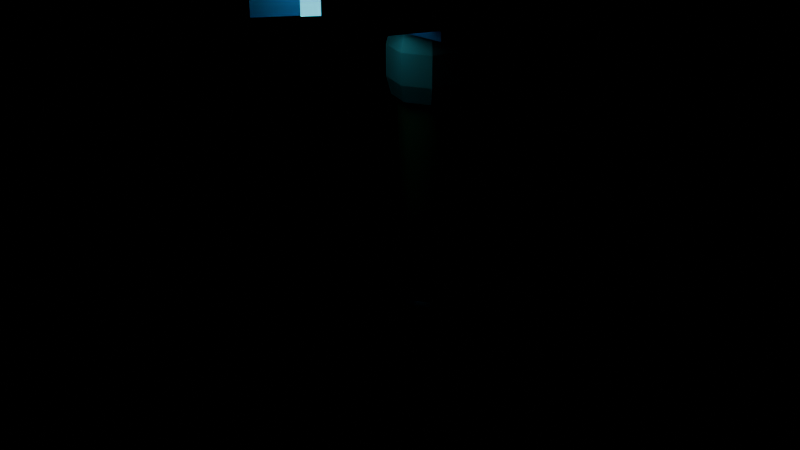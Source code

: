 # Source: FrostCracker.blend  (saved by Blender 5.3.31; exported with 4.5.12 LTS)
import bpy
from mathutils import Matrix  # noqa: F401  (used for matrix-valued properties, if any)

bpy.ops.wm.read_factory_settings(use_empty=True)
scene = bpy.context.scene
scene.name = 'Scene'

# ---- materials (node trees are filled in below, after node groups)
mat_frostcracker_gripmat = bpy.data.materials.new('FrostCracker_GripMat')
mat_frostcracker_handlemat = bpy.data.materials.new('FrostCracker_HandleMat')
mat_frostcracker_bandmat = bpy.data.materials.new('FrostCracker_BandMat')
mat_frostcracker_headmat = bpy.data.materials.new('FrostCracker_HeadMat')
mat_frostcracker_accentmat = bpy.data.materials.new('FrostCracker_AccentMat')

# ---- material node trees
mat_frostcracker_gripmat.use_nodes = True; mat_frostcracker_gripmat.node_tree.nodes.clear()
_N = mat_frostcracker_gripmat.node_tree.nodes; _L = mat_frostcracker_gripmat.node_tree.links
n0 = _N.new('ShaderNodeBsdfPrincipled'); n0.name = 'Principled BSDF'; n0.location = (-200, 100)
n0.inputs[0].default_value = (0.01161, 0.02315, 0.06848, 1.0)
n0.inputs[2].default_value = 0.45
n0.inputs[10].default_value = 0.005
n1 = _N.new('ShaderNodeOutputMaterial'); n1.name = 'Material Output'; n1.location = (200, 100)
_L.new(n0.outputs[0], n1.inputs[0])
n1.is_active_output = True
mat_frostcracker_handlemat.use_nodes = True; mat_frostcracker_handlemat.node_tree.nodes.clear()
_N = mat_frostcracker_handlemat.node_tree.nodes; _L = mat_frostcracker_handlemat.node_tree.links
n0 = _N.new('ShaderNodeBsdfPrincipled'); n0.name = 'Principled BSDF'; n0.location = (-200, 100)
n0.inputs[0].default_value = (0.4851, 0.314, 0.107, 1.0)
n0.inputs[2].default_value = 0.45
n0.inputs[10].default_value = 0.005
n1 = _N.new('ShaderNodeOutputMaterial'); n1.name = 'Material Output'; n1.location = (200, 100)
_L.new(n0.outputs[0], n1.inputs[0])
n1.is_active_output = True
mat_frostcracker_bandmat.use_nodes = True; mat_frostcracker_bandmat.node_tree.nodes.clear()
_N = mat_frostcracker_bandmat.node_tree.nodes; _L = mat_frostcracker_bandmat.node_tree.links
n0 = _N.new('ShaderNodeBsdfPrincipled'); n0.name = 'Principled BSDF'; n0.location = (-200, 100)
n0.inputs[0].default_value = (0.7454, 0.7011, 0.6172, 1.0)
n0.inputs[2].default_value = 0.45
n0.inputs[10].default_value = 0.005
n1 = _N.new('ShaderNodeOutputMaterial'); n1.name = 'Material Output'; n1.location = (200, 100)
_L.new(n0.outputs[0], n1.inputs[0])
n1.is_active_output = True
mat_frostcracker_headmat.use_nodes = True; mat_frostcracker_headmat.node_tree.nodes.clear()
_N = mat_frostcracker_headmat.node_tree.nodes; _L = mat_frostcracker_headmat.node_tree.links
n0 = _N.new('ShaderNodeBsdfPrincipled'); n0.name = 'Principled BSDF'; n0.location = (-200, 100)
n0.inputs[0].default_value = (0.07619, 0.1812, 0.3916, 1.0)
n0.inputs[2].default_value = 0.45
n0.inputs[10].default_value = 0.005
n1 = _N.new('ShaderNodeOutputMaterial'); n1.name = 'Material Output'; n1.location = (200, 100)
_L.new(n0.outputs[0], n1.inputs[0])
n1.is_active_output = True
mat_frostcracker_accentmat.use_nodes = True; mat_frostcracker_accentmat.node_tree.nodes.clear()
_N = mat_frostcracker_accentmat.node_tree.nodes; _L = mat_frostcracker_accentmat.node_tree.links
n0 = _N.new('ShaderNodeBsdfPrincipled'); n0.name = 'Principled BSDF'; n0.location = (-200, 100)
n0.inputs[0].default_value = (0.1144, 0.807, 1.0, 1.0)
n0.inputs[2].default_value = 0.45
n0.inputs[10].default_value = 0.005
n0.inputs[27].default_value = (0.1144, 0.807, 1.0, 1.0)
n0.inputs[28].default_value = 1.2
n1 = _N.new('ShaderNodeOutputMaterial'); n1.name = 'Material Output'; n1.location = (200, 100)
_L.new(n0.outputs[0], n1.inputs[0])
n1.is_active_output = True

# ---- meshes
me_grip = bpy.data.meshes.new('Grip')
me_grip.from_pydata([(0.135, 0.0, -0.46), (0.09546, 0.09546, -0.46), (8.266e-18, 0.135, -0.46), (-0.09546, 0.09546, -0.46), (-0.135, 1.653e-17, -0.46), (-0.09546, -0.09546, -0.46), (-2.48e-17, -0.135, -0.46), (0.09546, -0.09546, -0.46), (0.17, 0.0, -0.4), (0.1202, 0.1202, -0.4), (1.041e-17, 0.17, -0.4), (-0.1202, 0.1202, -0.4), (-0.17, 2.082e-17, -0.4), (-0.1202, -0.1202, -0.4), (-3.123e-17, -0.17, -0.4), (0.1202, -0.1202, -0.4), (0.13, 0.0, -0.32), (0.09192, 0.09192, -0.32), (7.96e-18, 0.13, -0.32), (-0.09192, 0.09192, -0.32), (-0.13, 1.592e-17, -0.32), (-0.09192, -0.09192, -0.32), (-2.388e-17, -0.13, -0.32), (0.09192, -0.09192, -0.32), (0.138, 0.0, 0.0), (0.09758, 0.09758, 0.0), (8.45e-18, 0.138, 0.0), (-0.09758, 0.09758, 0.0), (-0.138, 1.69e-17, 0.0), (-0.09758, -0.09758, 0.0), (-2.535e-17, -0.138, 0.0), (0.09758, -0.09758, 0.0), (0.13, 0.0, 0.32), (0.09192, 0.09192, 0.32), (7.96e-18, 0.13, 0.32), (-0.09192, 0.09192, 0.32), (-0.13, 1.592e-17, 0.32), (-0.09192, -0.09192, 0.32), (-2.388e-17, -0.13, 0.32), (0.09192, -0.09192, 0.32), (0.145, 0.0, 0.42), (0.1025, 0.1025, 0.42), (8.879e-18, 0.145, 0.42), (-0.1025, 0.1025, 0.42), (-0.145, 1.776e-17, 0.42), (-0.1025, -0.1025, 0.42), (-2.664e-17, -0.145, 0.42), (0.1025, -0.1025, 0.42), (0.125, 0.0, 0.46), (0.08839, 0.08839, 0.46), (7.654e-18, 0.125, 0.46), (-0.08839, 0.08839, 0.46), (-0.125, 1.531e-17, 0.46), (-0.08839, -0.08839, 0.46), (-2.296e-17, -0.125, 0.46), (0.08839, -0.08839, 0.46)], [], [(0, 1, 9, 8), (1, 2, 10, 9), (2, 3, 11, 10), (3, 4, 12, 11), (4, 5, 13, 12), (5, 6, 14, 13), (6, 7, 15, 14), (7, 0, 8, 15), (8, 9, 17, 16), (9, 10, 18, 17), (10, 11, 19, 18), (11, 12, 20, 19), (12, 13, 21, 20), (13, 14, 22, 21), (14, 15, 23, 22), (15, 8, 16, 23), (16, 17, 25, 24), (17, 18, 26, 25), (18, 19, 27, 26), (19, 20, 28, 27), (20, 21, 29, 28), (21, 22, 30, 29), (22, 23, 31, 30), (23, 16, 24, 31), (24, 25, 33, 32), (25, 26, 34, 33), (26, 27, 35, 34), (27, 28, 36, 35), (28, 29, 37, 36), (29, 30, 38, 37), (30, 31, 39, 38), (31, 24, 32, 39), (32, 33, 41, 40), (33, 34, 42, 41), (34, 35, 43, 42), (35, 36, 44, 43), (36, 37, 45, 44), (37, 38, 46, 45), (38, 39, 47, 46), (39, 32, 40, 47), (40, 41, 49, 48), (41, 42, 50, 49), (42, 43, 51, 50), (43, 44, 52, 51), (44, 45, 53, 52), (45, 46, 54, 53), (46, 47, 55, 54), (47, 40, 48, 55), (7, 6, 5, 4, 3, 2, 1, 0), (48, 49, 50, 51, 52, 53, 54, 55)])
me_grip.polygons.foreach_set('use_smooth', [True] * 50)
me_grip.materials.append(mat_frostcracker_gripmat)
me_grip.update()
me_handle = bpy.data.meshes.new('Handle')
me_handle.from_pydata([(0.105, 0.0, 0.42), (0.07425, 0.07425, 0.42), (6.429e-18, 0.105, 0.42), (-0.07425, 0.07425, 0.42), (-0.105, 1.286e-17, 0.42), (-0.07425, -0.07425, 0.42), (-1.929e-17, -0.105, 0.42), (0.07425, -0.07425, 0.42), (0.112, 0.0, 0.95), (0.0792, 0.0792, 0.95), (6.858e-18, 0.112, 0.95), (-0.0792, 0.0792, 0.95), (-0.112, 1.372e-17, 0.95), (-0.0792, -0.0792, 0.95), (-2.057e-17, -0.112, 0.95), (0.0792, -0.0792, 0.95), (0.128, 0.0, 1.42), (0.09051, 0.09051, 1.42), (7.838e-18, 0.128, 1.42), (-0.09051, 0.09051, 1.42), (-0.128, 1.568e-17, 1.42), (-0.09051, -0.09051, 1.42), (-2.351e-17, -0.128, 1.42), (0.09051, -0.09051, 1.42), (0.115, 0.0, 1.54), (0.08132, 0.08132, 1.54), (7.042e-18, 0.115, 1.54), (-0.08132, 0.08132, 1.54), (-0.115, 1.408e-17, 1.54), (-0.08132, -0.08132, 1.54), (-2.113e-17, -0.115, 1.54), (0.08132, -0.08132, 1.54)], [], [(0, 1, 9, 8), (1, 2, 10, 9), (2, 3, 11, 10), (3, 4, 12, 11), (4, 5, 13, 12), (5, 6, 14, 13), (6, 7, 15, 14), (7, 0, 8, 15), (8, 9, 17, 16), (9, 10, 18, 17), (10, 11, 19, 18), (11, 12, 20, 19), (12, 13, 21, 20), (13, 14, 22, 21), (14, 15, 23, 22), (15, 8, 16, 23), (16, 17, 25, 24), (17, 18, 26, 25), (18, 19, 27, 26), (19, 20, 28, 27), (20, 21, 29, 28), (21, 22, 30, 29), (22, 23, 31, 30), (23, 16, 24, 31), (7, 6, 5, 4, 3, 2, 1, 0), (24, 25, 26, 27, 28, 29, 30, 31)])
me_handle.polygons.foreach_set('use_smooth', [True] * 26)
me_handle.materials.append(mat_frostcracker_handlemat)
me_handle.update()
me_band = bpy.data.meshes.new('Band')
me_band.from_pydata([(0.154, 0.0, 1.44), (0.1089, 0.1089, 1.44), (9.43e-18, 0.154, 1.44), (-0.1089, 0.1089, 1.44), (-0.154, 1.886e-17, 1.44), (-0.1089, -0.1089, 1.44), (-2.829e-17, -0.154, 1.44), (0.1089, -0.1089, 1.44), (0.175, 0.0, 1.52), (0.1237, 0.1237, 1.52), (1.072e-17, 0.175, 1.52), (-0.1237, 0.1237, 1.52), (-0.175, 2.143e-17, 1.52), (-0.1237, -0.1237, 1.52), (-3.215e-17, -0.175, 1.52), (0.1237, -0.1237, 1.52), (0.175, 0.0, 1.66), (0.1237, 0.1237, 1.66), (1.072e-17, 0.175, 1.66), (-0.1237, 0.1237, 1.66), (-0.175, 2.143e-17, 1.66), (-0.1237, -0.1237, 1.66), (-3.215e-17, -0.175, 1.66), (0.1237, -0.1237, 1.66), (0.154, 0.0, 1.74), (0.1089, 0.1089, 1.74), (9.43e-18, 0.154, 1.74), (-0.1089, 0.1089, 1.74), (-0.154, 1.886e-17, 1.74), (-0.1089, -0.1089, 1.74), (-2.829e-17, -0.154, 1.74), (0.1089, -0.1089, 1.74)], [], [(0, 1, 9, 8), (1, 2, 10, 9), (2, 3, 11, 10), (3, 4, 12, 11), (4, 5, 13, 12), (5, 6, 14, 13), (6, 7, 15, 14), (7, 0, 8, 15), (8, 9, 17, 16), (9, 10, 18, 17), (10, 11, 19, 18), (11, 12, 20, 19), (12, 13, 21, 20), (13, 14, 22, 21), (14, 15, 23, 22), (15, 8, 16, 23), (16, 17, 25, 24), (17, 18, 26, 25), (18, 19, 27, 26), (19, 20, 28, 27), (20, 21, 29, 28), (21, 22, 30, 29), (22, 23, 31, 30), (23, 16, 24, 31), (7, 6, 5, 4, 3, 2, 1, 0), (24, 25, 26, 27, 28, 29, 30, 31)])
me_band.materials.append(mat_frostcracker_bandmat)
me_band.update()
me_head = bpy.data.meshes.new('Head')
me_head.from_pydata([(-0.21, -0.18, 1.75), (-0.21, -0.18, 2.21), (-0.21, 0.26, 1.75), (-0.21, 0.26, 2.21), (0.21, -0.18, 1.75), (0.21, -0.18, 2.21), (0.21, 0.26, 1.75), (0.21, 0.26, 2.21), (-0.15, 0.22, 1.81), (-0.15, 0.22, 2.15), (-0.15, 0.46, 1.81), (-0.15, 0.46, 2.15), (0.15, 0.22, 1.81), (0.15, 0.22, 2.15), (0.15, 0.46, 1.81), (0.15, 0.46, 2.15), (-0.14, -0.16, 1.8), (-0.24, -0.16, 1.8), (-0.24, -0.16, 2.18), (-0.14, -0.16, 2.18), (-0.18, -0.82, 1.92), (-0.25, -0.82, 1.92), (-0.25, -0.82, 2.12), (-0.18, -0.82, 2.12), (0.14, -0.16, 1.8), (0.24, -0.16, 1.8), (0.24, -0.16, 2.18), (0.14, -0.16, 2.18), (0.18, -0.82, 1.92), (0.25, -0.82, 1.92), (0.25, -0.82, 2.12), (0.18, -0.82, 2.12)], [], [(0, 1, 3, 2), (2, 3, 7, 6), (6, 7, 5, 4), (4, 5, 1, 0), (2, 6, 4, 0), (7, 3, 1, 5), (8, 9, 11, 10), (10, 11, 15, 14), (14, 15, 13, 12), (12, 13, 9, 8), (10, 14, 12, 8), (15, 11, 9, 13), (16, 17, 18, 19), (23, 22, 21, 20), (16, 20, 21, 17), (17, 21, 22, 18), (18, 22, 23, 19), (19, 23, 20, 16), (24, 27, 26, 25), (31, 28, 29, 30), (24, 25, 29, 28), (25, 26, 30, 29), (26, 27, 31, 30), (27, 24, 28, 31)])
me_head.materials.append(mat_frostcracker_headmat)
me_head.update()
me_accent = bpy.data.meshes.new('Accent')
me_accent.from_pydata([(-0.11, -0.12, 1.84), (0.11, -0.12, 1.84), (0.11, -0.12, 2.14), (-0.11, -0.12, 2.14), (0.0, -0.74, 1.94), (0.0, -0.74, 2.04)], [], [(0, 3, 2, 1), (0, 4, 5, 3), (1, 2, 5, 4), (0, 1, 4), (3, 5, 2)])
me_accent.materials.append(mat_frostcracker_accentmat)
me_accent.update()

# ---- objects
ob_grip = bpy.data.objects.new('Grip', me_grip)
ob_handle = bpy.data.objects.new('Handle', me_handle)
ob_band = bpy.data.objects.new('Band', me_band)
ob_head = bpy.data.objects.new('Head', me_head)
ob_accent = bpy.data.objects.new('Accent', me_accent)

# ---- transforms, parenting, visibility, modifiers, constraints
ob_grip.location = (0.0, 0.0, 0.0)
ob_handle.location = (0.0, 0.0, 0.0)
ob_band.location = (0.0, 0.0, 0.0)
ob_head.location = (0.0, 0.0, 0.0)
ob_accent.location = (0.0, 0.0, 0.0)

# ---- collection membership
scene.collection.objects.link(ob_grip)
scene.collection.objects.link(ob_handle)
scene.collection.objects.link(ob_band)
scene.collection.objects.link(ob_head)
scene.collection.objects.link(ob_accent)

# ---- scene / render settings (as saved in the file)
scene.frame_start = 1; scene.frame_end = 250; scene.frame_set(1)
scene.render.engine = 'BLENDER_EEVEE_NEXT'
scene.render.bake_bias = 0.0
scene.render.bake_samples = 0
scene.render.compositor_device = 'GPU'
scene.eevee.use_volume_custom_range = False
scene.eevee.fast_gi_thickness_near = 0.1
scene.eevee.fast_gi_thickness_far = 0.0
scene.eevee.ray_tracing_options.screen_trace_thickness = 0.1
bpy.context.view_layer.update()

# ---- added for rendering (the .blend has no active camera): camera
cam_auto = bpy.data.cameras.new('AutoCamera')
cam_auto.lens = 50.0
cam_auto.sensor_width = 36.0
cam_auto.clip_end = 1000.0
ob_auto_camera = bpy.data.objects.new('AutoCamera', cam_auto)
scene.collection.objects.link(ob_auto_camera)
ob_auto_camera.location = (2.77834, -3.51401, 3.09767)
ob_auto_camera.rotation_euler = (1.09748, -7.21219e-08, 0.694738)
scene.camera = ob_auto_camera
bpy.context.view_layer.update()

